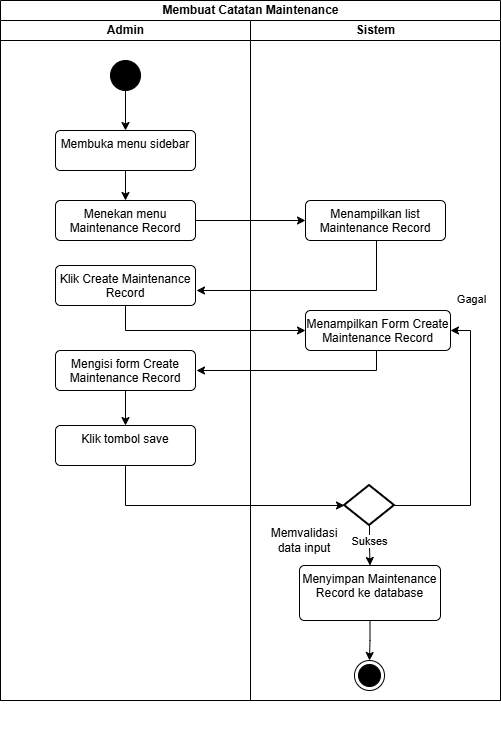

The diagram above was exported from draw.io. Its source (the exported page's mxGraphModel, read from the mxfile embedded in the PNG):
<mxGraphModel dx="858" dy="523" grid="1" gridSize="10" guides="1" tooltips="1" connect="1" arrows="1" fold="1" page="1" pageScale="1" pageWidth="827" pageHeight="1169" math="0" shadow="0">
  <root>
    <mxCell id="e83--txi_isKJepOv34_-0" />
    <mxCell id="e83--txi_isKJepOv34_-1" parent="e83--txi_isKJepOv34_-0" />
    <mxCell id="e83--txi_isKJepOv34_-2" value="Membuat Catatan Maintenance" style="swimlane;childLayout=stackLayout;resizeParent=1;resizeParentMax=0;startSize=20;html=1;" vertex="1" parent="e83--txi_isKJepOv34_-1">
      <mxGeometry x="140" y="160" width="500" height="700" as="geometry" />
    </mxCell>
    <mxCell id="e83--txi_isKJepOv34_-3" value="Admin" style="swimlane;startSize=20;html=1;" vertex="1" parent="e83--txi_isKJepOv34_-2">
      <mxGeometry y="20" width="250" height="680" as="geometry" />
    </mxCell>
    <mxCell id="e83--txi_isKJepOv34_-4" style="edgeStyle=orthogonalEdgeStyle;rounded=0;orthogonalLoop=1;jettySize=auto;html=1;entryX=0.5;entryY=0;entryDx=0;entryDy=0;" edge="1" parent="e83--txi_isKJepOv34_-3" source="e83--txi_isKJepOv34_-5" target="e83--txi_isKJepOv34_-7">
      <mxGeometry relative="1" as="geometry" />
    </mxCell>
    <mxCell id="e83--txi_isKJepOv34_-5" value="" style="ellipse;fillColor=strokeColor;html=1;" vertex="1" parent="e83--txi_isKJepOv34_-3">
      <mxGeometry x="110" y="40" width="30" height="30" as="geometry" />
    </mxCell>
    <mxCell id="e83--txi_isKJepOv34_-6" style="edgeStyle=orthogonalEdgeStyle;rounded=0;orthogonalLoop=1;jettySize=auto;html=1;entryX=0.5;entryY=0;entryDx=0;entryDy=0;" edge="1" parent="e83--txi_isKJepOv34_-3" source="e83--txi_isKJepOv34_-7" target="e83--txi_isKJepOv34_-8">
      <mxGeometry relative="1" as="geometry" />
    </mxCell>
    <mxCell id="e83--txi_isKJepOv34_-7" value="Membuka menu sidebar" style="html=1;align=center;verticalAlign=top;rounded=1;absoluteArcSize=1;arcSize=10;dashed=0;whiteSpace=wrap;" vertex="1" parent="e83--txi_isKJepOv34_-3">
      <mxGeometry x="55" y="110" width="140" height="40" as="geometry" />
    </mxCell>
    <mxCell id="e83--txi_isKJepOv34_-8" value="Menekan menu Maintenance Record" style="html=1;align=center;verticalAlign=top;rounded=1;absoluteArcSize=1;arcSize=10;dashed=0;whiteSpace=wrap;" vertex="1" parent="e83--txi_isKJepOv34_-3">
      <mxGeometry x="55" y="180" width="140" height="40" as="geometry" />
    </mxCell>
    <mxCell id="e83--txi_isKJepOv34_-9" value="Klik Create Maintenance Record" style="html=1;align=center;verticalAlign=top;rounded=1;absoluteArcSize=1;arcSize=10;dashed=0;whiteSpace=wrap;" vertex="1" parent="e83--txi_isKJepOv34_-3">
      <mxGeometry x="55" y="245" width="140" height="40" as="geometry" />
    </mxCell>
    <mxCell id="e83--txi_isKJepOv34_-10" value="" style="edgeStyle=orthogonalEdgeStyle;rounded=0;orthogonalLoop=1;jettySize=auto;html=1;" edge="1" parent="e83--txi_isKJepOv34_-3" source="e83--txi_isKJepOv34_-11" target="e83--txi_isKJepOv34_-12">
      <mxGeometry relative="1" as="geometry">
        <mxPoint x="125" y="400" as="targetPoint" />
      </mxGeometry>
    </mxCell>
    <mxCell id="e83--txi_isKJepOv34_-11" value="Mengisi form Create Maintenance Record" style="html=1;align=center;verticalAlign=top;rounded=1;absoluteArcSize=1;arcSize=10;dashed=0;whiteSpace=wrap;" vertex="1" parent="e83--txi_isKJepOv34_-3">
      <mxGeometry x="55" y="330" width="140" height="40" as="geometry" />
    </mxCell>
    <mxCell id="e83--txi_isKJepOv34_-12" value="Klik tombol save" style="html=1;align=center;verticalAlign=top;rounded=1;absoluteArcSize=1;arcSize=10;dashed=0;whiteSpace=wrap;" vertex="1" parent="e83--txi_isKJepOv34_-3">
      <mxGeometry x="55" y="405" width="140" height="40" as="geometry" />
    </mxCell>
    <mxCell id="e83--txi_isKJepOv34_-13" style="edgeStyle=orthogonalEdgeStyle;rounded=0;orthogonalLoop=1;jettySize=auto;html=1;entryX=0;entryY=0.5;entryDx=0;entryDy=0;" edge="1" parent="e83--txi_isKJepOv34_-2" source="e83--txi_isKJepOv34_-8" target="e83--txi_isKJepOv34_-17">
      <mxGeometry relative="1" as="geometry" />
    </mxCell>
    <mxCell id="e83--txi_isKJepOv34_-14" style="edgeStyle=orthogonalEdgeStyle;rounded=0;orthogonalLoop=1;jettySize=auto;html=1;entryX=0;entryY=0.5;entryDx=0;entryDy=0;" edge="1" parent="e83--txi_isKJepOv34_-2" source="e83--txi_isKJepOv34_-9" target="e83--txi_isKJepOv34_-19">
      <mxGeometry relative="1" as="geometry">
        <Array as="points">
          <mxPoint x="125" y="330" />
        </Array>
      </mxGeometry>
    </mxCell>
    <mxCell id="e83--txi_isKJepOv34_-15" value="Sistem" style="swimlane;startSize=20;html=1;" vertex="1" parent="e83--txi_isKJepOv34_-2">
      <mxGeometry x="250" y="20" width="250" height="680" as="geometry" />
    </mxCell>
    <mxCell id="e83--txi_isKJepOv34_-16" style="edgeStyle=orthogonalEdgeStyle;rounded=0;orthogonalLoop=1;jettySize=auto;html=1;" edge="1" parent="e83--txi_isKJepOv34_-15" source="e83--txi_isKJepOv34_-17">
      <mxGeometry relative="1" as="geometry">
        <mxPoint x="-54" y="270" as="targetPoint" />
        <Array as="points">
          <mxPoint x="126" y="270" />
        </Array>
      </mxGeometry>
    </mxCell>
    <mxCell id="e83--txi_isKJepOv34_-17" value="Menampilkan list Maintenance Record" style="html=1;align=center;verticalAlign=top;rounded=1;absoluteArcSize=1;arcSize=10;dashed=0;whiteSpace=wrap;" vertex="1" parent="e83--txi_isKJepOv34_-15">
      <mxGeometry x="55" y="180" width="140" height="40" as="geometry" />
    </mxCell>
    <mxCell id="e83--txi_isKJepOv34_-18" style="edgeStyle=orthogonalEdgeStyle;rounded=0;orthogonalLoop=1;jettySize=auto;html=1;" edge="1" parent="e83--txi_isKJepOv34_-15">
      <mxGeometry relative="1" as="geometry">
        <mxPoint x="-54" y="350" as="targetPoint" />
        <mxPoint x="126" y="320" as="sourcePoint" />
        <Array as="points">
          <mxPoint x="126" y="350" />
        </Array>
      </mxGeometry>
    </mxCell>
    <mxCell id="e83--txi_isKJepOv34_-19" value="Menampilkan Form Create Maintenance Record" style="html=1;align=center;verticalAlign=top;rounded=1;absoluteArcSize=1;arcSize=10;dashed=0;whiteSpace=wrap;" vertex="1" parent="e83--txi_isKJepOv34_-15">
      <mxGeometry x="55" y="290" width="145" height="40" as="geometry" />
    </mxCell>
    <mxCell id="e83--txi_isKJepOv34_-20" style="edgeStyle=orthogonalEdgeStyle;rounded=0;orthogonalLoop=1;jettySize=auto;html=1;entryX=0.5;entryY=0;entryDx=0;entryDy=0;" edge="1" parent="e83--txi_isKJepOv34_-15" source="e83--txi_isKJepOv34_-26" target="e83--txi_isKJepOv34_-27">
      <mxGeometry relative="1" as="geometry" />
    </mxCell>
    <mxCell id="e83--txi_isKJepOv34_-21" value="Sukses" style="edgeLabel;html=1;align=center;verticalAlign=middle;resizable=0;points=[];" vertex="1" connectable="0" parent="e83--txi_isKJepOv34_-20">
      <mxGeometry x="-0.25" y="-1" relative="1" as="geometry">
        <mxPoint as="offset" />
      </mxGeometry>
    </mxCell>
    <mxCell id="e83--txi_isKJepOv34_-22" style="edgeStyle=orthogonalEdgeStyle;rounded=0;orthogonalLoop=1;jettySize=auto;html=1;exitX=0.5;exitY=1;exitDx=0;exitDy=0;" edge="1" parent="e83--txi_isKJepOv34_-15">
      <mxGeometry relative="1" as="geometry">
        <mxPoint x="186" y="720" as="sourcePoint" />
        <mxPoint x="186" y="720" as="targetPoint" />
      </mxGeometry>
    </mxCell>
    <mxCell id="e83--txi_isKJepOv34_-23" style="edgeStyle=orthogonalEdgeStyle;rounded=0;orthogonalLoop=1;jettySize=auto;html=1;" edge="1" parent="e83--txi_isKJepOv34_-15" source="e83--txi_isKJepOv34_-27" target="e83--txi_isKJepOv34_-28">
      <mxGeometry relative="1" as="geometry" />
    </mxCell>
    <mxCell id="e83--txi_isKJepOv34_-24" style="edgeStyle=orthogonalEdgeStyle;rounded=0;orthogonalLoop=1;jettySize=auto;html=1;entryX=1;entryY=0.5;entryDx=0;entryDy=0;" edge="1" parent="e83--txi_isKJepOv34_-15" source="e83--txi_isKJepOv34_-26" target="e83--txi_isKJepOv34_-19">
      <mxGeometry relative="1" as="geometry">
        <Array as="points">
          <mxPoint x="220" y="485" />
          <mxPoint x="220" y="310" />
        </Array>
      </mxGeometry>
    </mxCell>
    <mxCell id="e83--txi_isKJepOv34_-25" value="Gagal" style="edgeLabel;html=1;align=center;verticalAlign=middle;resizable=0;points=[];" vertex="1" connectable="0" parent="e83--txi_isKJepOv34_-24">
      <mxGeometry x="0.0024" y="-2" relative="1" as="geometry">
        <mxPoint x="-2" y="-147" as="offset" />
      </mxGeometry>
    </mxCell>
    <mxCell id="e83--txi_isKJepOv34_-26" value="" style="strokeWidth=2;html=1;shape=mxgraph.flowchart.decision;whiteSpace=wrap;" vertex="1" parent="e83--txi_isKJepOv34_-15">
      <mxGeometry x="94" y="465" width="50" height="40" as="geometry" />
    </mxCell>
    <mxCell id="e83--txi_isKJepOv34_-27" value="Menyimpan Maintenance Record&amp;nbsp;ke database" style="html=1;align=center;verticalAlign=top;rounded=1;absoluteArcSize=1;arcSize=10;dashed=0;whiteSpace=wrap;" vertex="1" parent="e83--txi_isKJepOv34_-15">
      <mxGeometry x="49" y="545" width="141" height="55" as="geometry" />
    </mxCell>
    <mxCell id="e83--txi_isKJepOv34_-28" value="" style="ellipse;html=1;shape=endState;fillColor=strokeColor;" vertex="1" parent="e83--txi_isKJepOv34_-15">
      <mxGeometry x="104" y="640" width="30" height="30" as="geometry" />
    </mxCell>
    <mxCell id="e83--txi_isKJepOv34_-29" value="Memvalidasi data input" style="text;html=1;whiteSpace=wrap;strokeColor=none;fillColor=none;align=center;verticalAlign=middle;rounded=0;" vertex="1" parent="e83--txi_isKJepOv34_-15">
      <mxGeometry x="24" y="505" width="60" height="30" as="geometry" />
    </mxCell>
    <mxCell id="e83--txi_isKJepOv34_-30" style="edgeStyle=orthogonalEdgeStyle;rounded=0;orthogonalLoop=1;jettySize=auto;html=1;entryX=0;entryY=0.5;entryDx=0;entryDy=0;entryPerimeter=0;" edge="1" parent="e83--txi_isKJepOv34_-2" source="e83--txi_isKJepOv34_-12" target="e83--txi_isKJepOv34_-26">
      <mxGeometry relative="1" as="geometry">
        <Array as="points">
          <mxPoint x="125" y="505" />
        </Array>
      </mxGeometry>
    </mxCell>
  </root>
</mxGraphModel>